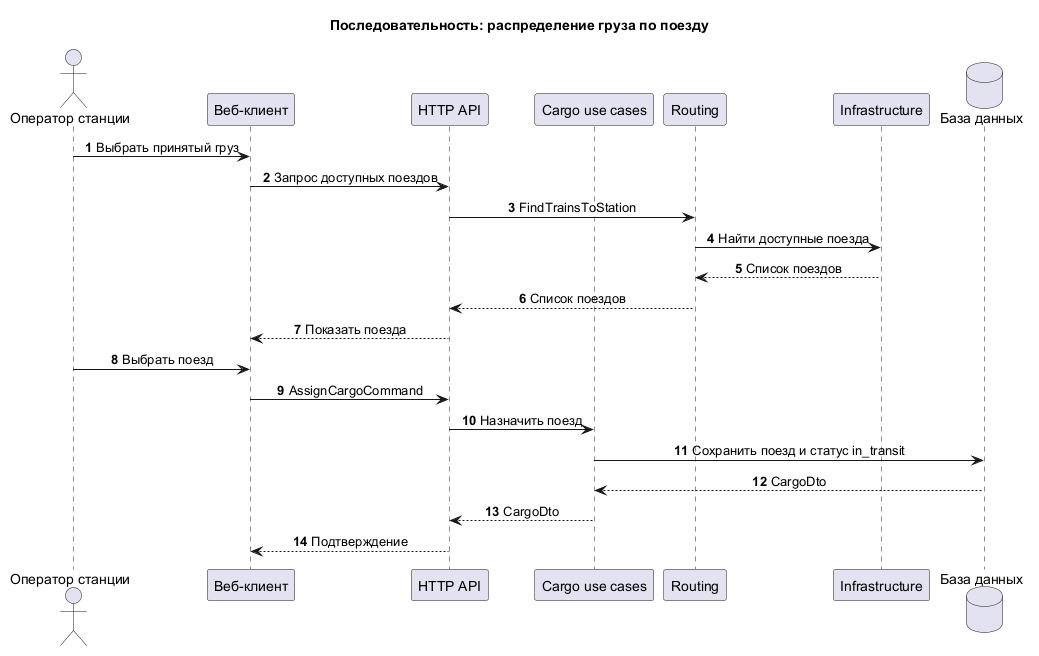

The diagram above was rendered by PlantUML. Its source (embedded in the PNG):
@startuml
!pragma layout smetana
title Последовательность: распределение груза по поезду
skinparam shadowing false
skinparam sequenceMessageAlign center
skinparam responseMessageBelowArrow true
autonumber

actor "Оператор станции" as Operator
participant "Веб-клиент" as Client
participant "HTTP API" as API
participant "Cargo use cases" as Cargo
participant "Routing" as Routing
participant "Infrastructure" as Infrastructure
database "База данных" as DB

Operator -> Client : Выбрать принятый груз
Client -> API : Запрос доступных поездов
API -> Routing : FindTrainsToStation
Routing -> Infrastructure : Найти доступные поезда
Infrastructure --> Routing : Список поездов
Routing --> API : Список поездов
API --> Client : Показать поезда
Operator -> Client : Выбрать поезд
Client -> API : AssignCargoCommand
API -> Cargo : Назначить поезд
Cargo -> DB : Сохранить поезд и статус in_transit
DB --> Cargo : CargoDto
Cargo --> API : CargoDto
API --> Client : Подтверждение
@enduml